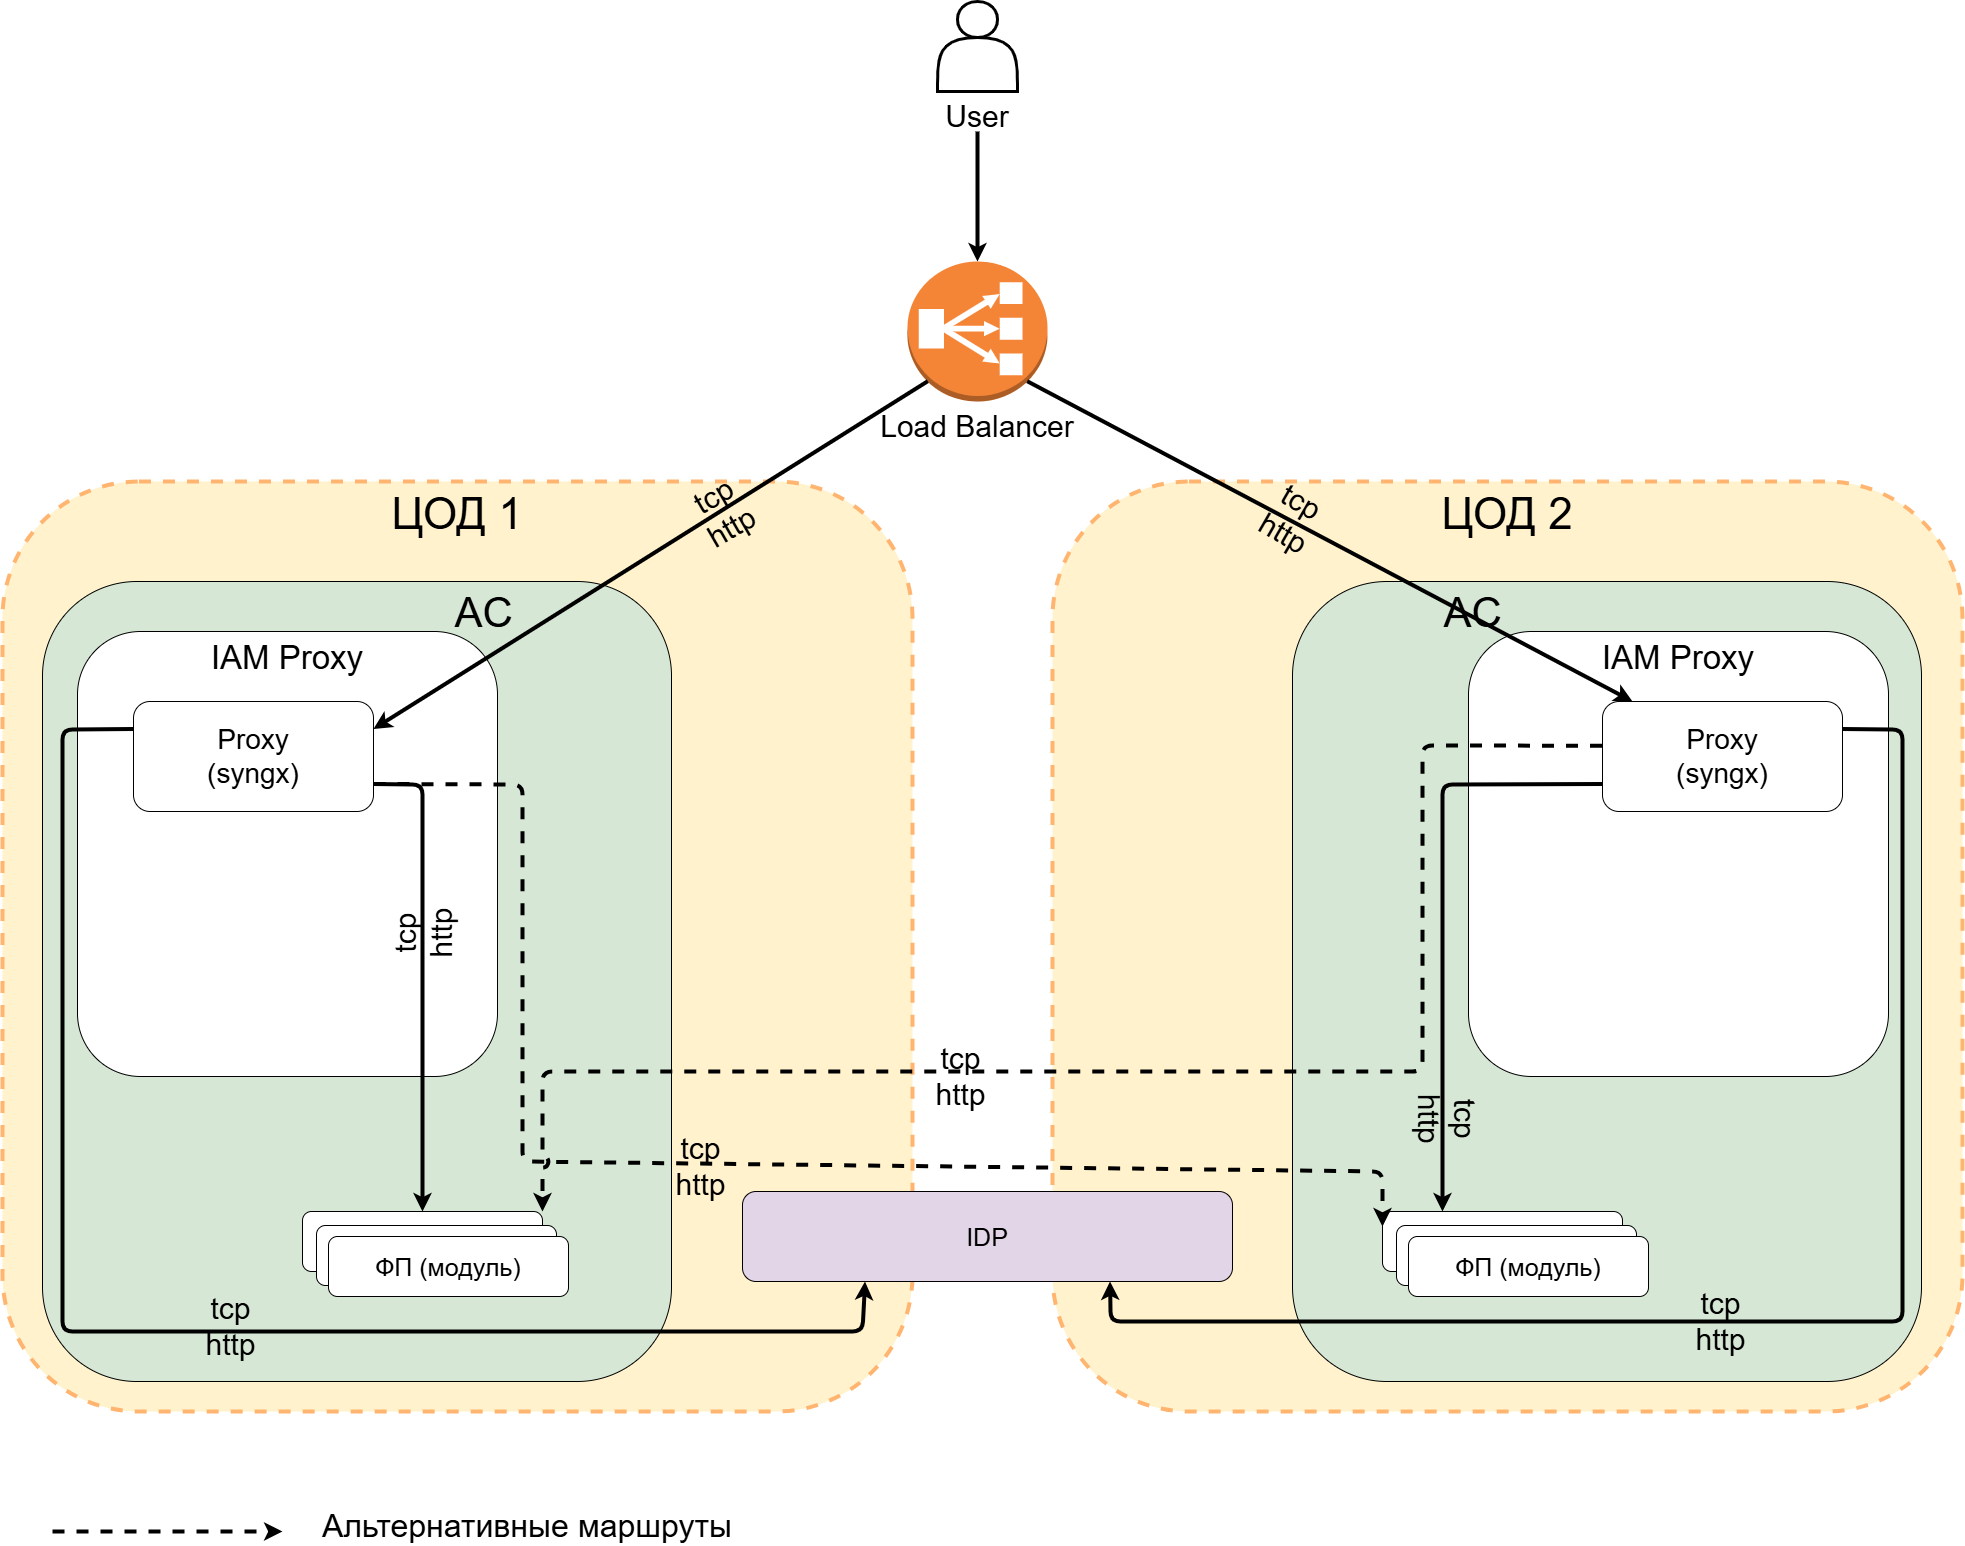

The diagram above was exported from draw.io. Its source (the exported page's mxGraphModel, read from the mxfile embedded in the PNG):
<mxGraphModel dx="1989" dy="784" grid="1" gridSize="10" guides="1" tooltips="1" connect="1" arrows="1" fold="1" page="1" pageScale="1" pageWidth="827" pageHeight="1169" background="#ffffff" math="0" shadow="0">
  <root>
    <mxCell id="0" />
    <mxCell id="1" parent="0" />
    <mxCell id="avwgd3ACis9WZBh238Vs-3" parent="1" style="rounded=1;whiteSpace=wrap;html=1;fillColor=#fff2cc;strokeColor=#FFB570;dashed=1;strokeWidth=4;fontSize=44;verticalAlign=top;labelBackgroundColor=none;" value="ЦОД 2" vertex="1">
      <mxGeometry height="930" width="910" x="270" y="530" as="geometry" />
    </mxCell>
    <mxCell id="avwgd3ACis9WZBh238Vs-4" parent="1" style="rounded=1;whiteSpace=wrap;html=1;fillColor=#fff2cc;strokeColor=#FFB570;dashed=1;strokeWidth=4;verticalAlign=top;fontSize=44;labelBackgroundColor=none;" value="ЦОД 1" vertex="1">
      <mxGeometry height="930" width="910" x="-780" y="530" as="geometry" />
    </mxCell>
    <mxCell id="avwgd3ACis9WZBh238Vs-5" parent="1" style="rounded=1;whiteSpace=wrap;html=1;fillColor=#d6e8d5;verticalAlign=top;fontSize=42;labelBackgroundColor=none;" value="&amp;nbsp; &amp;nbsp; &amp;nbsp; &amp;nbsp; &amp;nbsp; &amp;nbsp; &amp;nbsp; &amp;nbsp; &amp;nbsp; &amp;nbsp; &amp;nbsp; AC" vertex="1">
      <mxGeometry height="800" width="629" x="-740" y="630" as="geometry" />
    </mxCell>
    <mxCell id="avwgd3ACis9WZBh238Vs-6" parent="1" style="rounded=1;whiteSpace=wrap;html=1;fillColor=#d6e8d5;fontSize=42;verticalAlign=top;align=left;labelBackgroundColor=none;" value="&amp;nbsp; &amp;nbsp; &amp;nbsp; &amp;nbsp; &amp;nbsp; &amp;nbsp; &amp;nbsp;AC" vertex="1">
      <mxGeometry height="800" width="629" x="510" y="630" as="geometry" />
    </mxCell>
    <mxCell id="avwgd3ACis9WZBh238Vs-7" parent="1" style="rounded=1;whiteSpace=wrap;html=1;fillColor=#e1d5e7;fontSize=25;labelBackgroundColor=none;" value="IDP" vertex="1">
      <mxGeometry height="90" width="490" x="-40" y="1240" as="geometry" />
    </mxCell>
    <mxCell id="avwgd3ACis9WZBh238Vs-9" parent="1" style="rounded=1;whiteSpace=wrap;html=1;fontSize=33;verticalAlign=top;labelBackgroundColor=default;" value="IAM Proxy" vertex="1">
      <mxGeometry height="445" width="420" x="-705" y="680" as="geometry" />
    </mxCell>
    <mxCell id="avwgd3ACis9WZBh238Vs-10" parent="1" style="rounded=1;whiteSpace=wrap;html=1;fontSize=33;verticalAlign=top;labelBackgroundColor=default;" value="IAM Proxy" vertex="1">
      <mxGeometry height="445" width="420" x="686" y="680" as="geometry" />
    </mxCell>
    <mxCell id="avwgd3ACis9WZBh238Vs-11" parent="1" style="rounded=1;whiteSpace=wrap;html=1;fontSize=28;labelBackgroundColor=default;" value="&lt;font style=&quot;font-size: 28px;&quot;&gt;Proxy&lt;/font&gt;&lt;div style=&quot;font-size: 28px;&quot;&gt;&lt;font style=&quot;font-size: 28px;&quot;&gt;(syngx)&lt;/font&gt;&lt;/div&gt;" vertex="1">
      <mxGeometry height="110" width="240" x="-649" y="750" as="geometry" />
    </mxCell>
    <mxCell id="avwgd3ACis9WZBh238Vs-12" parent="1" style="rounded=1;whiteSpace=wrap;html=1;fontSize=28;labelBackgroundColor=default;" value="&lt;font style=&quot;font-size: 28px;&quot;&gt;Proxy&lt;/font&gt;&lt;div style=&quot;font-size: 28px;&quot;&gt;&lt;font style=&quot;font-size: 28px;&quot;&gt;(syngx)&lt;/font&gt;&lt;/div&gt;" vertex="1">
      <mxGeometry height="110" width="240" x="820" y="750" as="geometry" />
    </mxCell>
    <mxCell id="avwgd3ACis9WZBh238Vs-15" parent="1" style="rounded=1;whiteSpace=wrap;html=1;fontSize=25;labelBackgroundColor=default;" value="ФП (модуль)" vertex="1">
      <mxGeometry height="60" width="240" x="-480" y="1260" as="geometry" />
    </mxCell>
    <mxCell id="avwgd3ACis9WZBh238Vs-17" parent="1" style="rounded=1;whiteSpace=wrap;html=1;fontSize=25;labelBackgroundColor=default;" value="ФП (модуль)" vertex="1">
      <mxGeometry height="60" width="240" x="-466" y="1274" as="geometry" />
    </mxCell>
    <mxCell id="avwgd3ACis9WZBh238Vs-18" parent="1" style="rounded=1;whiteSpace=wrap;html=1;fontSize=25;labelBackgroundColor=default;" value="ФП (модуль)" vertex="1">
      <mxGeometry height="60" width="240" x="-454" y="1285" as="geometry" />
    </mxCell>
    <mxCell id="avwgd3ACis9WZBh238Vs-22" parent="1" style="rounded=1;whiteSpace=wrap;html=1;fontSize=25;labelBackgroundColor=default;" value="ФП (модуль)" vertex="1">
      <mxGeometry height="60" width="240" x="600" y="1260" as="geometry" />
    </mxCell>
    <mxCell id="avwgd3ACis9WZBh238Vs-23" parent="1" style="rounded=1;whiteSpace=wrap;html=1;fontSize=25;labelBackgroundColor=default;" value="ФП (модуль)" vertex="1">
      <mxGeometry height="60" width="240" x="614" y="1274" as="geometry" />
    </mxCell>
    <mxCell id="avwgd3ACis9WZBh238Vs-24" parent="1" style="rounded=1;whiteSpace=wrap;html=1;fontSize=25;labelBackgroundColor=default;" value="ФП (модуль)" vertex="1">
      <mxGeometry height="60" width="240" x="626" y="1285" as="geometry" />
    </mxCell>
    <mxCell id="avwgd3ACis9WZBh238Vs-25" parent="1" style="shape=actor;whiteSpace=wrap;html=1;strokeWidth=3;labelBackgroundColor=default;" value="" vertex="1">
      <mxGeometry height="90" width="80" x="155" y="50" as="geometry" />
    </mxCell>
    <mxCell id="avwgd3ACis9WZBh238Vs-26" parent="1" style="outlineConnect=0;dashed=0;verticalLabelPosition=bottom;verticalAlign=top;align=center;html=1;shape=mxgraph.aws3.classic_load_balancer;fillColor=#F58536;gradientColor=none;labelBackgroundColor=default;" value="" vertex="1">
      <mxGeometry height="140" width="140" x="125" y="310" as="geometry" />
    </mxCell>
    <mxCell id="avwgd3ACis9WZBh238Vs-27" parent="1" style="text;strokeColor=none;align=center;fillColor=none;html=1;verticalAlign=middle;whiteSpace=wrap;rounded=0;fontSize=30;labelBackgroundColor=default;" value="User" vertex="1">
      <mxGeometry height="30" width="60" x="165" y="150" as="geometry" />
    </mxCell>
    <mxCell id="avwgd3ACis9WZBh238Vs-28" parent="1" style="text;strokeColor=none;align=center;fillColor=none;html=1;verticalAlign=middle;whiteSpace=wrap;rounded=0;labelBackgroundColor=default;" value="&lt;font style=&quot;font-size: 30px;&quot;&gt;Load Balancer&lt;/font&gt;" vertex="1">
      <mxGeometry height="30" width="230" x="80" y="460" as="geometry" />
    </mxCell>
    <mxCell id="avwgd3ACis9WZBh238Vs-29" edge="1" parent="1" style="endArrow=classic;html=1;rounded=0;dashed=1;strokeWidth=4;labelBackgroundColor=default;" value="">
      <mxGeometry height="50" relative="1" width="50" as="geometry">
        <mxPoint x="-730" y="1580" as="sourcePoint" />
        <mxPoint x="-500" y="1580" as="targetPoint" />
      </mxGeometry>
    </mxCell>
    <mxCell id="avwgd3ACis9WZBh238Vs-30" parent="1" style="text;strokeColor=none;align=center;fillColor=none;html=1;verticalAlign=middle;whiteSpace=wrap;rounded=0;labelBackgroundColor=default;" value="&lt;font style=&quot;font-size: 32px;&quot;&gt;Альтернативные маршруты&lt;/font&gt;" vertex="1">
      <mxGeometry height="30" width="450" x="-480" y="1560" as="geometry" />
    </mxCell>
    <mxCell id="avwgd3ACis9WZBh238Vs-31" edge="1" parent="1" source="avwgd3ACis9WZBh238Vs-27" style="endArrow=classic;html=1;rounded=0;exitX=0.5;exitY=1;exitDx=0;exitDy=0;entryX=0.5;entryY=0;entryDx=0;entryDy=0;entryPerimeter=0;strokeWidth=4;labelBackgroundColor=default;" target="avwgd3ACis9WZBh238Vs-26" value="">
      <mxGeometry height="50" relative="1" width="50" as="geometry">
        <mxPoint x="350" y="290" as="sourcePoint" />
        <mxPoint x="400" y="240" as="targetPoint" />
      </mxGeometry>
    </mxCell>
    <mxCell id="avwgd3ACis9WZBh238Vs-32" edge="1" parent="1" source="avwgd3ACis9WZBh238Vs-26" style="endArrow=classic;html=1;rounded=0;exitX=0.145;exitY=0.855;exitDx=0;exitDy=0;exitPerimeter=0;entryX=1;entryY=0.25;entryDx=0;entryDy=0;strokeWidth=4;labelBackgroundColor=default;" target="avwgd3ACis9WZBh238Vs-11" value="">
      <mxGeometry height="50" relative="1" width="50" as="geometry">
        <mxPoint x="-100" y="430" as="sourcePoint" />
        <mxPoint x="-50" y="380" as="targetPoint" />
      </mxGeometry>
    </mxCell>
    <mxCell id="avwgd3ACis9WZBh238Vs-35" connectable="0" parent="avwgd3ACis9WZBh238Vs-32" style="edgeLabel;html=1;align=center;verticalAlign=middle;resizable=0;points=[];rotation=-30;labelBackgroundColor=none;" value="&lt;font style=&quot;font-size: 30px;&quot;&gt;tcp&lt;/font&gt;&lt;div&gt;&lt;font style=&quot;font-size: 30px;&quot;&gt;http&lt;/font&gt;&lt;/div&gt;" vertex="1">
      <mxGeometry relative="1" x="-0.2098" y="1" as="geometry">
        <mxPoint x="13" y="-8" as="offset" />
      </mxGeometry>
    </mxCell>
    <mxCell id="avwgd3ACis9WZBh238Vs-33" edge="1" parent="1" source="avwgd3ACis9WZBh238Vs-26" style="endArrow=classic;html=1;rounded=0;exitX=0.855;exitY=0.855;exitDx=0;exitDy=0;exitPerimeter=0;entryX=0.125;entryY=-0.001;entryDx=0;entryDy=0;strokeWidth=4;entryPerimeter=0;labelBackgroundColor=default;" target="avwgd3ACis9WZBh238Vs-12" value="">
      <mxGeometry height="50" relative="1" width="50" as="geometry">
        <mxPoint x="360" y="400" as="sourcePoint" />
        <mxPoint x="410" y="350" as="targetPoint" />
      </mxGeometry>
    </mxCell>
    <mxCell id="avwgd3ACis9WZBh238Vs-34" edge="1" parent="1" source="avwgd3ACis9WZBh238Vs-11" style="endArrow=classic;html=1;rounded=1;strokeWidth=4;exitX=0;exitY=0.25;exitDx=0;exitDy=0;entryX=0.25;entryY=1;entryDx=0;entryDy=0;curved=0;labelBackgroundColor=default;" target="avwgd3ACis9WZBh238Vs-7" value="">
      <mxGeometry height="50" relative="1" width="50" as="geometry">
        <Array as="points">
          <mxPoint x="-720" y="778" />
          <mxPoint x="-720" y="1070" />
          <mxPoint x="-720" y="1380" />
          <mxPoint x="80" y="1380" />
        </Array>
        <mxPoint x="-880" y="920" as="sourcePoint" />
        <mxPoint x="-830" y="870" as="targetPoint" />
      </mxGeometry>
    </mxCell>
    <mxCell id="avwgd3ACis9WZBh238Vs-36" connectable="0" parent="1" style="edgeLabel;html=1;align=center;verticalAlign=middle;resizable=0;points=[];rotation=30;labelBackgroundColor=none;" value="&lt;font style=&quot;font-size: 30px;&quot;&gt;tcp&lt;/font&gt;&lt;div&gt;&lt;font style=&quot;font-size: 30px;&quot;&gt;http&lt;/font&gt;&lt;/div&gt;" vertex="1">
      <mxGeometry x="510.00441077721644" y="565.0014884411592" as="geometry" />
    </mxCell>
    <mxCell id="avwgd3ACis9WZBh238Vs-37" edge="1" parent="1" source="avwgd3ACis9WZBh238Vs-12" style="endArrow=classic;html=1;rounded=1;exitX=1;exitY=0.25;exitDx=0;exitDy=0;entryX=0.75;entryY=1;entryDx=0;entryDy=0;strokeWidth=4;curved=0;labelBackgroundColor=default;" target="avwgd3ACis9WZBh238Vs-7" value="">
      <mxGeometry height="50" relative="1" width="50" as="geometry">
        <Array as="points">
          <mxPoint x="1120" y="778" />
          <mxPoint x="1120" y="1370" />
          <mxPoint x="328" y="1370" />
        </Array>
        <mxPoint x="1430" y="1120" as="sourcePoint" />
        <mxPoint x="1480" y="1070" as="targetPoint" />
      </mxGeometry>
    </mxCell>
    <mxCell id="avwgd3ACis9WZBh238Vs-38" edge="1" parent="1" source="avwgd3ACis9WZBh238Vs-11" style="endArrow=classic;html=1;rounded=1;exitX=1;exitY=0.75;exitDx=0;exitDy=0;strokeWidth=4;entryX=0.5;entryY=0;entryDx=0;entryDy=0;curved=0;labelBackgroundColor=default;" target="avwgd3ACis9WZBh238Vs-15" value="">
      <mxGeometry height="50" relative="1" width="50" as="geometry">
        <Array as="points">
          <mxPoint x="-360" y="833" />
        </Array>
        <mxPoint x="-1120" y="1010" as="sourcePoint" />
        <mxPoint x="-1070" y="960" as="targetPoint" />
      </mxGeometry>
    </mxCell>
    <mxCell id="avwgd3ACis9WZBh238Vs-41" edge="1" parent="1" source="avwgd3ACis9WZBh238Vs-12" style="endArrow=classic;html=1;rounded=1;strokeWidth=4;exitX=0;exitY=0.75;exitDx=0;exitDy=0;entryX=0.25;entryY=0;entryDx=0;entryDy=0;curved=0;jumpStyle=arc;labelBackgroundColor=default;" target="avwgd3ACis9WZBh238Vs-22" value="">
      <mxGeometry height="50" relative="1" width="50" as="geometry">
        <Array as="points">
          <mxPoint x="660" y="833" />
        </Array>
        <mxPoint x="710" y="440" as="sourcePoint" />
        <mxPoint x="760" y="390" as="targetPoint" />
      </mxGeometry>
    </mxCell>
    <mxCell id="avwgd3ACis9WZBh238Vs-48" edge="1" parent="1" source="avwgd3ACis9WZBh238Vs-11" style="endArrow=classic;html=1;rounded=1;dashed=1;strokeWidth=4;curved=0;exitX=1;exitY=0.75;exitDx=0;exitDy=0;entryX=0;entryY=0.25;entryDx=0;entryDy=0;labelBackgroundColor=default;" target="avwgd3ACis9WZBh238Vs-22" value="">
      <mxGeometry height="50" relative="1" width="50" as="geometry">
        <Array as="points">
          <mxPoint x="-260" y="833" />
          <mxPoint x="-260" y="1210" />
          <mxPoint x="600" y="1220" />
        </Array>
        <mxPoint x="-880" y="470" as="sourcePoint" />
        <mxPoint x="190" y="850" as="targetPoint" />
      </mxGeometry>
    </mxCell>
    <mxCell id="avwgd3ACis9WZBh238Vs-49" edge="1" parent="1" source="avwgd3ACis9WZBh238Vs-12" style="endArrow=classic;html=1;rounded=1;dashed=1;strokeWidth=4;curved=0;exitX=-0.002;exitY=0.402;exitDx=0;exitDy=0;entryX=1;entryY=0;entryDx=0;entryDy=0;exitPerimeter=0;jumpStyle=arc;labelBackgroundColor=default;" target="avwgd3ACis9WZBh238Vs-15" value="">
      <mxGeometry height="50" relative="1" width="50" as="geometry">
        <Array as="points">
          <mxPoint x="640" y="794" />
          <mxPoint x="640" y="1120" />
          <mxPoint x="-240" y="1120" />
        </Array>
        <mxPoint x="-880" y="470" as="sourcePoint" />
        <mxPoint x="-650" y="470" as="targetPoint" />
      </mxGeometry>
    </mxCell>
    <mxCell id="uQRJ9MEs7830d-XT1E6m-2" connectable="0" parent="1" style="edgeLabel;html=1;align=center;verticalAlign=middle;resizable=0;points=[];rotation=0;labelBackgroundColor=none;" value="&lt;div&gt;&lt;br&gt;&lt;/div&gt;" vertex="1">
      <mxGeometry x="170" y="680" as="geometry">
        <mxPoint x="7" y="54" as="offset" />
      </mxGeometry>
    </mxCell>
    <mxCell id="uQRJ9MEs7830d-XT1E6m-4" connectable="0" parent="1" style="edgeLabel;html=1;align=center;verticalAlign=middle;resizable=0;points=[];rotation=0;labelBackgroundColor=none;" value="&lt;div&gt;&lt;br&gt;&lt;/div&gt;" vertex="1">
      <mxGeometry x="-207" y="890" as="geometry">
        <mxPoint x="7" y="54" as="offset" />
      </mxGeometry>
    </mxCell>
    <mxCell id="uQRJ9MEs7830d-XT1E6m-5" connectable="0" parent="1" style="edgeLabel;html=1;align=center;verticalAlign=middle;resizable=0;points=[];rotation=0;labelBackgroundColor=none;" value="&lt;font style=&quot;font-size: 30px;&quot;&gt;tcp&lt;/font&gt;&lt;div&gt;&lt;font style=&quot;font-size: 30px;&quot;&gt;http&lt;/font&gt;&lt;/div&gt;" vertex="1">
      <mxGeometry x="-560" y="1320" as="geometry">
        <mxPoint x="7" y="54" as="offset" />
      </mxGeometry>
    </mxCell>
    <mxCell id="uQRJ9MEs7830d-XT1E6m-6" connectable="0" parent="1" style="edgeLabel;html=1;align=center;verticalAlign=middle;resizable=0;points=[];rotation=0;labelBackgroundColor=none;" value="&lt;font style=&quot;font-size: 30px;&quot;&gt;tcp&lt;/font&gt;&lt;div&gt;&lt;font style=&quot;font-size: 30px;&quot;&gt;http&lt;/font&gt;&lt;/div&gt;" vertex="1">
      <mxGeometry x="930" y="1315" as="geometry">
        <mxPoint x="7" y="54" as="offset" />
      </mxGeometry>
    </mxCell>
    <mxCell id="uQRJ9MEs7830d-XT1E6m-7" connectable="0" parent="1" style="edgeLabel;html=1;align=center;verticalAlign=middle;resizable=0;points=[];rotation=0;labelBackgroundColor=none;" value="&lt;font style=&quot;font-size: 30px;&quot;&gt;tcp&lt;/font&gt;&lt;div&gt;&lt;font style=&quot;font-size: 30px;&quot;&gt;http&lt;/font&gt;&lt;/div&gt;" vertex="1">
      <mxGeometry x="170" y="1070" as="geometry">
        <mxPoint x="7" y="54" as="offset" />
      </mxGeometry>
    </mxCell>
    <mxCell id="uQRJ9MEs7830d-XT1E6m-8" connectable="0" parent="1" style="edgeLabel;html=1;align=center;verticalAlign=middle;resizable=0;points=[];rotation=0;labelBackgroundColor=none;" value="&lt;font style=&quot;font-size: 30px;&quot;&gt;tcp&lt;/font&gt;&lt;div&gt;&lt;font style=&quot;font-size: 30px;&quot;&gt;http&lt;/font&gt;&lt;/div&gt;" vertex="1">
      <mxGeometry x="-90" y="1160" as="geometry">
        <mxPoint x="7" y="54" as="offset" />
      </mxGeometry>
    </mxCell>
    <mxCell id="uQRJ9MEs7830d-XT1E6m-9" connectable="0" parent="1" style="edgeLabel;html=1;align=center;verticalAlign=middle;resizable=0;points=[];rotation=0;labelBackgroundColor=none;" value="&lt;br&gt;&lt;div&gt;&lt;br&gt;&lt;/div&gt;" vertex="1">
      <mxGeometry x="225" y="750" as="geometry">
        <mxPoint x="7" y="54" as="offset" />
      </mxGeometry>
    </mxCell>
    <mxCell id="uQRJ9MEs7830d-XT1E6m-10" connectable="0" parent="1" style="edgeLabel;html=1;align=center;verticalAlign=middle;resizable=0;points=[];rotation=270;labelBackgroundColor=none;" value="&lt;font style=&quot;font-size: 30px;&quot;&gt;tcp&lt;/font&gt;&lt;div&gt;&lt;font style=&quot;font-size: 30px;&quot;&gt;http&lt;/font&gt;&lt;/div&gt;" vertex="1">
      <mxGeometry x="-413" y="990" as="geometry">
        <mxPoint x="7" y="54" as="offset" />
      </mxGeometry>
    </mxCell>
    <mxCell id="uQRJ9MEs7830d-XT1E6m-11" connectable="0" parent="1" style="edgeLabel;html=1;align=center;verticalAlign=middle;resizable=0;points=[];rotation=90;labelBackgroundColor=none;" value="&lt;font style=&quot;font-size: 30px;&quot;&gt;tcp&lt;/font&gt;&lt;div&gt;&lt;font style=&quot;font-size: 30px;&quot;&gt;http&lt;/font&gt;&lt;/div&gt;" vertex="1">
      <mxGeometry x="720" y="1160" as="geometry">
        <mxPoint x="7" y="54" as="offset" />
      </mxGeometry>
    </mxCell>
  </root>
</mxGraphModel>